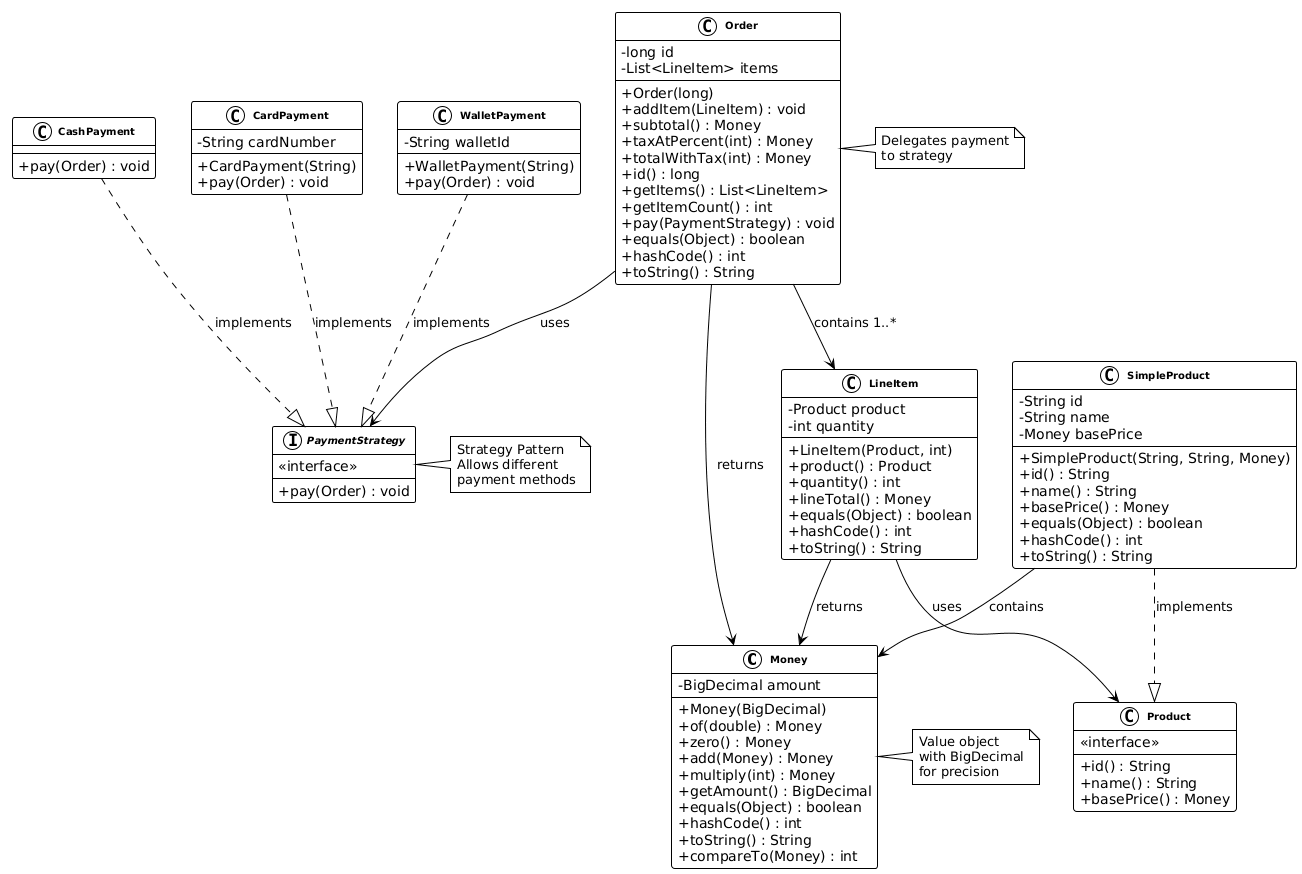

The diagram above was rendered by PlantUML. Its source (embedded in the PNG):
@startuml
!theme plain
skinparam classAttributeIconSize 0
skinparam classFontSize 10
skinparam classFontStyle bold

' Core Domain Classes
class Money {
    - BigDecimal amount
    + Money(BigDecimal)
    + of(double) : Money
    + zero() : Money
    + add(Money) : Money
    + multiply(int) : Money
    + getAmount() : BigDecimal
    + equals(Object) : boolean
    + hashCode() : int
    + toString() : String
    + compareTo(Money) : int
}

class Product {
    <<interface>>
    + id() : String
    + name() : String
    + basePrice() : Money
}

class SimpleProduct {
    - String id
    - String name
    - Money basePrice
    + SimpleProduct(String, String, Money)
    + id() : String
    + name() : String
    + basePrice() : Money
    + equals(Object) : boolean
    + hashCode() : int
    + toString() : String
}

class LineItem {
    - Product product
    - int quantity
    + LineItem(Product, int)
    + product() : Product
    + quantity() : int
    + lineTotal() : Money
    + equals(Object) : boolean
    + hashCode() : int
    + toString() : String
}

class Order {
    - long id
    - List<LineItem> items
    + Order(long)
    + addItem(LineItem) : void
    + subtotal() : Money
    + taxAtPercent(int) : Money
    + totalWithTax(int) : Money
    + id() : long
    + getItems() : List<LineItem>
    + getItemCount() : int
    + pay(PaymentStrategy) : void
    + equals(Object) : boolean
    + hashCode() : int
    + toString() : String
}

' Payment Strategy Pattern
interface PaymentStrategy {
    <<interface>>
    + pay(Order) : void
}

class CashPayment {
    + pay(Order) : void
}

class CardPayment {
    - String cardNumber
    + CardPayment(String)
    + pay(Order) : void
}

class WalletPayment {
    - String walletId
    + WalletPayment(String)
    + pay(Order) : void
}

' Relationships
SimpleProduct ..|> Product : implements
CashPayment ..|> PaymentStrategy : implements
CardPayment ..|> PaymentStrategy : implements
WalletPayment ..|> PaymentStrategy : implements

LineItem --> Product : uses
LineItem --> Money : returns
Order --> LineItem : contains 1..*
Order --> PaymentStrategy : uses
Order --> Money : returns

SimpleProduct --> Money : contains

' Notes
note right of PaymentStrategy : Strategy Pattern\nAllows different\npayment methods
note right of Order : Delegates payment\nto strategy
note right of Money : Value object\nwith BigDecimal\nfor precision
@enduml